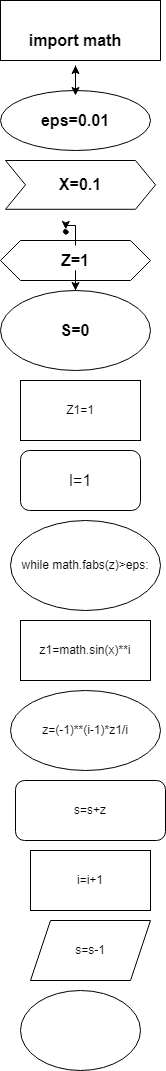

The diagram above was exported from draw.io. Its source (the exported page's mxGraphModel, read from the mxfile embedded in the PNG):
<mxGraphModel dx="880" dy="522" grid="1" gridSize="10" guides="1" tooltips="1" connect="1" arrows="1" fold="1" page="1" pageScale="1" pageWidth="850" pageHeight="1100" math="0" shadow="0">
  <root>
    <mxCell id="0" />
    <mxCell id="1" parent="0" />
    <mxCell id="XVo3VBMCW_0pNzCbQx-3-1" value="" style="rounded=0;whiteSpace=wrap;html=1;" parent="1" vertex="1">
      <mxGeometry x="370" y="20" width="160" height="60" as="geometry" />
    </mxCell>
    <mxCell id="x_LF4TT26EdvuVPwhR8y-21" value="" style="edgeStyle=orthogonalEdgeStyle;rounded=0;orthogonalLoop=1;jettySize=auto;html=1;" edge="1" parent="1" source="XVo3VBMCW_0pNzCbQx-3-2" target="x_LF4TT26EdvuVPwhR8y-1">
      <mxGeometry relative="1" as="geometry" />
    </mxCell>
    <mxCell id="XVo3VBMCW_0pNzCbQx-3-2" value="" style="ellipse;whiteSpace=wrap;html=1;" parent="1" vertex="1">
      <mxGeometry x="370" y="110" width="150" height="60" as="geometry" />
    </mxCell>
    <mxCell id="x_LF4TT26EdvuVPwhR8y-20" value="" style="edgeStyle=orthogonalEdgeStyle;rounded=0;orthogonalLoop=1;jettySize=auto;html=1;" edge="1" parent="1" source="x_LF4TT26EdvuVPwhR8y-1" target="x_LF4TT26EdvuVPwhR8y-2">
      <mxGeometry relative="1" as="geometry" />
    </mxCell>
    <mxCell id="x_LF4TT26EdvuVPwhR8y-1" value="&lt;font size=&quot;3&quot;&gt;&lt;b&gt;import math&lt;/b&gt;&lt;/font&gt;" style="text;strokeColor=none;align=center;fillColor=none;html=1;verticalAlign=middle;whiteSpace=wrap;rounded=0;" vertex="1" parent="1">
      <mxGeometry x="380" y="35" width="130" height="50" as="geometry" />
    </mxCell>
    <mxCell id="x_LF4TT26EdvuVPwhR8y-2" value="&lt;font size=&quot;3&quot;&gt;&lt;b&gt;eps=0.01&lt;/b&gt;&lt;/font&gt;" style="text;strokeColor=none;align=center;fillColor=none;html=1;verticalAlign=middle;whiteSpace=wrap;rounded=0;" vertex="1" parent="1">
      <mxGeometry x="395" y="115" width="100" height="50" as="geometry" />
    </mxCell>
    <mxCell id="x_LF4TT26EdvuVPwhR8y-3" value="&lt;font size=&quot;3&quot;&gt;&lt;b&gt;X=0.1&lt;/b&gt;&lt;/font&gt;" style="shape=step;perimeter=stepPerimeter;whiteSpace=wrap;html=1;fixedSize=1;" vertex="1" parent="1">
      <mxGeometry x="375" y="180" width="150" height="48.79" as="geometry" />
    </mxCell>
    <mxCell id="x_LF4TT26EdvuVPwhR8y-5" value="" style="shape=stencil(fZbdcgIhDIWfZm8zQAg/17Z9j85U606tdqz9e/tmZ0c0uJ47xP0I5JwEBl59bp8/1kNwn6fj4W39M76ctgM/DCGM++36OJ50NPDjwKvN4bh+PR6+9i/z74/n6ctp9H74nlb4nbmSKZeJCu5vngmZ6jzzNAO7cX8FVKEsBuBKrgKg9oAE8gkCbLeUhEoEQKSUDZDLeWYRKIl8MEDRmHwfyBrBG6Amyu4+kDxxMoB3jhwgYu7TVAsVkFcWCs4CTBEoF4RctKeOxHIf8IXYpikHikAIf+MNUW94AGSSaoAoFIE3AlOyeWU+p2E5S9yfQZcQILVuQOwZdJNoS9Ls3wA5u2XZTIHECqeJ9kDpSaauRiNVcAY1QhdBzeLBli5WazpkSsBLV25uRaqWRyFawTQzRRIQYirJzq5atkBqLfouwqUxLBepthWb10vrWZY6UOAeyKCCtDV625mm9gmUC4Wc3VLJMMIE1BsA2FW9JraVlQB7n3c9oMKhCLEvIM1zBPZ25/umNQ1tVEC2G+fFCC8g398O2hNQuQlVu752DBfA+q0ptnqO5JFmeuIuo9DY7KjY71UxdJV4EntifPWorW++R/dC4t7V3DlIB5cHx2bc7eb3yvX//QNFp+bHDT/+Aw==);lineShape=1;strokeColor=default;" vertex="1" parent="1">
      <mxGeometry x="432.86796084247567" y="248.87531245851915" width="4.672539772115442" height="4.665236216357698" as="geometry" />
    </mxCell>
    <mxCell id="x_LF4TT26EdvuVPwhR8y-7" value="" style="shape=hexagon;perimeter=hexagonPerimeter2;whiteSpace=wrap;html=1;fixedSize=1;" vertex="1" parent="1">
      <mxGeometry x="370" y="260" width="150" height="40" as="geometry" />
    </mxCell>
    <mxCell id="x_LF4TT26EdvuVPwhR8y-22" value="" style="edgeStyle=orthogonalEdgeStyle;rounded=0;orthogonalLoop=1;jettySize=auto;html=1;" edge="1" parent="1" source="x_LF4TT26EdvuVPwhR8y-10" target="x_LF4TT26EdvuVPwhR8y-11">
      <mxGeometry relative="1" as="geometry" />
    </mxCell>
    <mxCell id="x_LF4TT26EdvuVPwhR8y-23" value="" style="edgeStyle=orthogonalEdgeStyle;rounded=0;orthogonalLoop=1;jettySize=auto;html=1;" edge="1" parent="1" source="x_LF4TT26EdvuVPwhR8y-10" target="x_LF4TT26EdvuVPwhR8y-5">
      <mxGeometry relative="1" as="geometry" />
    </mxCell>
    <mxCell id="x_LF4TT26EdvuVPwhR8y-10" value="&lt;font size=&quot;3&quot;&gt;&lt;b&gt;Z=1&lt;/b&gt;&lt;/font&gt;" style="text;strokeColor=none;align=center;fillColor=none;html=1;verticalAlign=middle;whiteSpace=wrap;rounded=0;" vertex="1" parent="1">
      <mxGeometry x="415" y="265" width="60" height="30" as="geometry" />
    </mxCell>
    <mxCell id="x_LF4TT26EdvuVPwhR8y-11" value="&lt;font size=&quot;3&quot;&gt;&lt;b&gt;S=0&lt;/b&gt;&lt;/font&gt;" style="ellipse;whiteSpace=wrap;html=1;" vertex="1" parent="1">
      <mxGeometry x="370" y="310" width="150" height="80" as="geometry" />
    </mxCell>
    <mxCell id="x_LF4TT26EdvuVPwhR8y-12" value="Z1=1" style="rounded=0;whiteSpace=wrap;html=1;" vertex="1" parent="1">
      <mxGeometry x="390" y="400" width="120" height="60" as="geometry" />
    </mxCell>
    <mxCell id="x_LF4TT26EdvuVPwhR8y-13" value="&lt;font size=&quot;3&quot;&gt;I=1&lt;/font&gt;" style="rounded=1;whiteSpace=wrap;html=1;" vertex="1" parent="1">
      <mxGeometry x="390" y="470" width="120" height="60" as="geometry" />
    </mxCell>
    <mxCell id="x_LF4TT26EdvuVPwhR8y-14" value="while math.fabs(z)&amp;gt;eps:" style="ellipse;whiteSpace=wrap;html=1;" vertex="1" parent="1">
      <mxGeometry x="380" y="540" width="150" height="90" as="geometry" />
    </mxCell>
    <mxCell id="x_LF4TT26EdvuVPwhR8y-15" value="z1=math.sin(x)**i" style="rounded=0;whiteSpace=wrap;html=1;" vertex="1" parent="1">
      <mxGeometry x="390" y="640" width="130" height="60" as="geometry" />
    </mxCell>
    <mxCell id="x_LF4TT26EdvuVPwhR8y-16" value="z=(-1)**(i-1)*z1/i" style="ellipse;whiteSpace=wrap;html=1;" vertex="1" parent="1">
      <mxGeometry x="380" y="710" width="150" height="80" as="geometry" />
    </mxCell>
    <mxCell id="x_LF4TT26EdvuVPwhR8y-17" value="s=s+z" style="rounded=1;whiteSpace=wrap;html=1;" vertex="1" parent="1">
      <mxGeometry x="385" y="800" width="150" height="60" as="geometry" />
    </mxCell>
    <mxCell id="x_LF4TT26EdvuVPwhR8y-18" value="i=i+1" style="rounded=0;whiteSpace=wrap;html=1;" vertex="1" parent="1">
      <mxGeometry x="400" y="870" width="120" height="60" as="geometry" />
    </mxCell>
    <mxCell id="x_LF4TT26EdvuVPwhR8y-19" value="s=s-1" style="shape=parallelogram;perimeter=parallelogramPerimeter;whiteSpace=wrap;html=1;fixedSize=1;" vertex="1" parent="1">
      <mxGeometry x="400" y="940" width="120" height="60" as="geometry" />
    </mxCell>
    <mxCell id="x_LF4TT26EdvuVPwhR8y-24" value="" style="ellipse;whiteSpace=wrap;html=1;" vertex="1" parent="1">
      <mxGeometry x="390" y="1010" width="120" height="80" as="geometry" />
    </mxCell>
  </root>
</mxGraphModel>